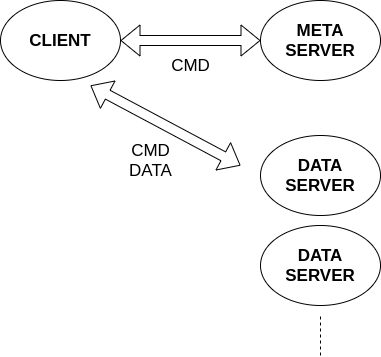

The diagram above was exported from draw.io. Its source (the exported page's mxGraphModel, read from the mxfile embedded in the PNG):
<mxGraphModel dx="866" dy="515" grid="1" gridSize="10" guides="1" tooltips="1" connect="1" arrows="1" fold="1" page="1" pageScale="1" pageWidth="827" pageHeight="1169" math="0" shadow="0">
  <root>
    <mxCell id="0" />
    <mxCell id="1" parent="0" />
    <mxCell id="TcEiIGRqbE9srzs29XWU-2" value="CLIENT" style="ellipse;whiteSpace=wrap;html=1;fontStyle=1;fontSize=17;" parent="1" vertex="1">
      <mxGeometry x="60" y="85" width="120" height="80" as="geometry" />
    </mxCell>
    <mxCell id="TcEiIGRqbE9srzs29XWU-3" value="META SERVER" style="ellipse;whiteSpace=wrap;html=1;fontStyle=1;fontSize=17;" parent="1" vertex="1">
      <mxGeometry x="320" y="85" width="120" height="80" as="geometry" />
    </mxCell>
    <mxCell id="TcEiIGRqbE9srzs29XWU-5" value="CMD" style="text;html=1;align=center;verticalAlign=middle;resizable=0;points=[];autosize=1;fontSize=17;" parent="1" vertex="1">
      <mxGeometry x="225" y="135" width="50" height="30" as="geometry" />
    </mxCell>
    <mxCell id="TcEiIGRqbE9srzs29XWU-6" value="" style="shape=flexArrow;endArrow=classic;startArrow=classic;html=1;fontSize=17;exitX=1;exitY=0.5;exitDx=0;exitDy=0;entryX=0;entryY=0.5;entryDx=0;entryDy=0;" parent="1" source="TcEiIGRqbE9srzs29XWU-2" target="TcEiIGRqbE9srzs29XWU-3" edge="1">
      <mxGeometry width="50" height="50" relative="1" as="geometry">
        <mxPoint x="60" y="245" as="sourcePoint" />
        <mxPoint x="110" y="195" as="targetPoint" />
      </mxGeometry>
    </mxCell>
    <mxCell id="TaSZ-3k7HtSOT46r6X2M-3" value="DATA SERVER" style="ellipse;whiteSpace=wrap;html=1;fontStyle=1;fontSize=17;" vertex="1" parent="1">
      <mxGeometry x="320" y="220" width="120" height="80" as="geometry" />
    </mxCell>
    <mxCell id="TaSZ-3k7HtSOT46r6X2M-4" value="DATA SERVER" style="ellipse;whiteSpace=wrap;html=1;fontStyle=1;fontSize=17;" vertex="1" parent="1">
      <mxGeometry x="320" y="310" width="120" height="80" as="geometry" />
    </mxCell>
    <mxCell id="TaSZ-3k7HtSOT46r6X2M-5" value="" style="endArrow=none;dashed=1;html=1;fontSize=17;" edge="1" parent="1">
      <mxGeometry width="50" height="50" relative="1" as="geometry">
        <mxPoint x="380" y="440" as="sourcePoint" />
        <mxPoint x="380" y="400" as="targetPoint" />
      </mxGeometry>
    </mxCell>
    <mxCell id="TaSZ-3k7HtSOT46r6X2M-6" value="" style="shape=flexArrow;endArrow=classic;startArrow=classic;html=1;fontSize=17;" edge="1" parent="1">
      <mxGeometry width="50" height="50" relative="1" as="geometry">
        <mxPoint x="150" y="170" as="sourcePoint" />
        <mxPoint x="300" y="250" as="targetPoint" />
      </mxGeometry>
    </mxCell>
    <mxCell id="TaSZ-3k7HtSOT46r6X2M-7" value="CMD&lt;br&gt;DATA" style="text;html=1;align=center;verticalAlign=middle;resizable=0;points=[];autosize=1;fontSize=17;" vertex="1" parent="1">
      <mxGeometry x="180" y="220" width="60" height="50" as="geometry" />
    </mxCell>
  </root>
</mxGraphModel>